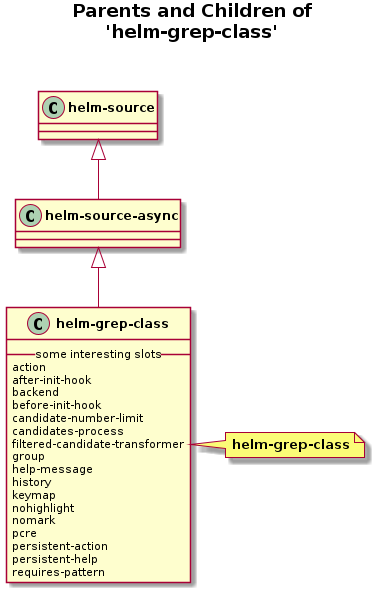

The diagram above was rendered by PlantUML. Its source (embedded in the PNG):
@startuml
skinparam classFontStyle bold
skinparam captionFontStyle bold
title **Parents and Children of**\n**'helm-grep-class'**\n\n
"helm-source-async" <|-- "helm-grep-class"
class "helm-source-async"
"helm-source" <|-- "helm-source-async"
class "helm-source"
class "helm-grep-class" {
	__ some interesting slots __
	action
	after-init-hook
	backend
	before-init-hook
	candidate-number-limit
	candidates-process
	filtered-candidate-transformer
	group
	help-message
	history
	keymap
	nohighlight
	nomark
	pcre
	persistent-action
	persistent-help
	requires-pattern
}
note right of "helm-grep-class"
	**helm-grep-class**
end note
@enduml